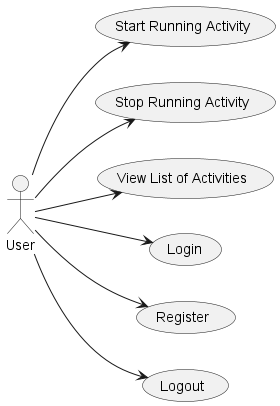

The diagram above was rendered by PlantUML. Its source (embedded in the PNG):
@startuml
left to right direction
actor User

User --> (Start Running Activity)
User --> (Stop Running Activity)
User --> (View List of Activities)
User --> (Login)
User --> (Register)
User --> (Logout)

@enduml